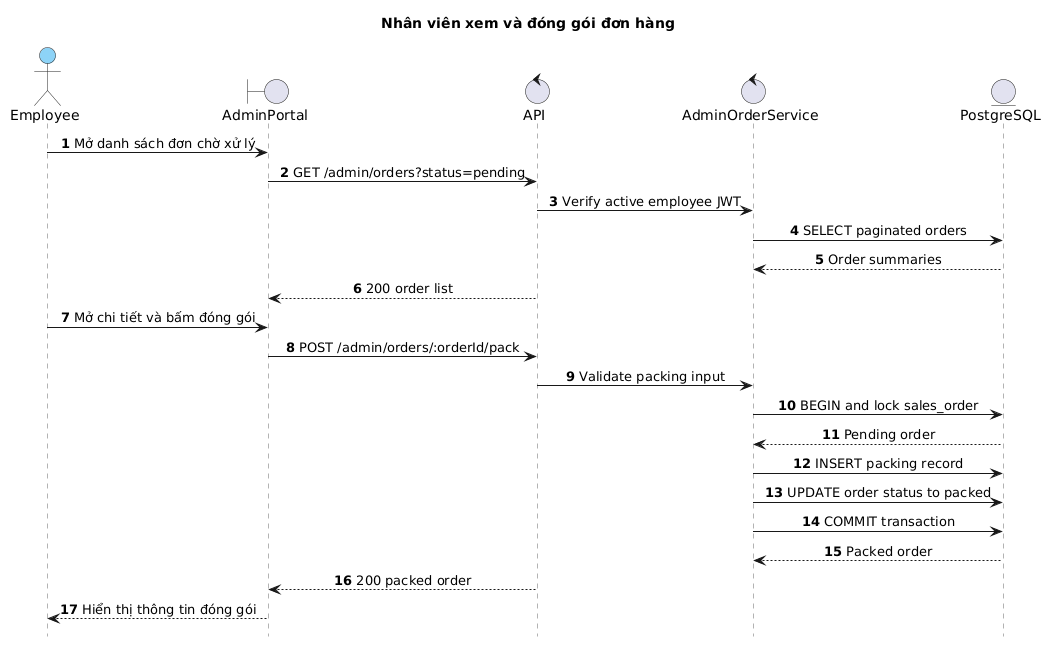

The diagram above was rendered by PlantUML. Its source (embedded in the PNG):
@startuml
title Nhân viên xem và đóng gói đơn hàng
hide footbox
autonumber
skinparam backgroundColor white
skinparam sequence {
  ParticipantBackgroundColor #8DD3F7
  ParticipantBorderColor #222222
  ActorBackgroundColor #8DD3F7
  ActorBorderColor #222222
  BoundaryBackgroundColor #8DD3F7
  BoundaryBorderColor #222222
  ControlBackgroundColor #8DD3F7
  ControlBorderColor #222222
  EntityBackgroundColor #8DD3F7
  EntityBorderColor #222222
  LifeLineBorderColor #666666
  LifeLineBackgroundColor white
  MessageAlign center
}

actor Employee
boundary AdminPortal
control API
control AdminOrderService
entity PostgreSQL

Employee->AdminPortal: Mở danh sách đơn chờ xử lý
AdminPortal->API: GET /admin/orders?status=pending
API->AdminOrderService: Verify active employee JWT
AdminOrderService->PostgreSQL: SELECT paginated orders
PostgreSQL-->AdminOrderService: Order summaries
API-->AdminPortal: 200 order list
Employee->AdminPortal: Mở chi tiết và bấm đóng gói
AdminPortal->API: POST /admin/orders/:orderId/pack
API->AdminOrderService: Validate packing input
AdminOrderService->PostgreSQL: BEGIN and lock sales_order
PostgreSQL-->AdminOrderService: Pending order
AdminOrderService->PostgreSQL: INSERT packing record
AdminOrderService->PostgreSQL: UPDATE order status to packed
AdminOrderService->PostgreSQL: COMMIT transaction
PostgreSQL-->AdminOrderService: Packed order
API-->AdminPortal: 200 packed order
AdminPortal-->Employee: Hiển thị thông tin đóng gói
@enduml